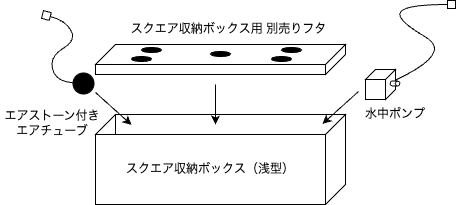

The diagram above was exported from draw.io. Its source (the exported page's mxGraphModel, read from the mxfile embedded in the PNG):
<mxGraphModel dx="954" dy="629" grid="1" gridSize="10" guides="1" tooltips="1" connect="1" arrows="1" fold="1" page="1" pageScale="1" pageWidth="827" pageHeight="1169" math="0" shadow="0">
  <root>
    <mxCell id="0" />
    <mxCell id="1" parent="0" />
    <mxCell id="42" value="" style="rounded=0;whiteSpace=wrap;html=1;" parent="1" vertex="1">
      <mxGeometry x="240" y="250" width="230" height="70" as="geometry" />
    </mxCell>
    <mxCell id="43" value="" style="shape=parallelogram;perimeter=parallelogramPerimeter;whiteSpace=wrap;html=1;fixedSize=1;" parent="1" vertex="1">
      <mxGeometry x="240" y="230" width="250" height="20" as="geometry" />
    </mxCell>
    <mxCell id="44" value="" style="shape=parallelogram;perimeter=parallelogramPerimeter;whiteSpace=wrap;html=1;fixedSize=1;size=20;points=[[0,0,0,0,0],[0,0.25,0,0,0],[0,0.5,0,0,0],[0,0.75,0,0,0],[0,1,0,0,0],[0.25,0,0,0,0],[0.25,1,0,0,0],[0.5,0,0,0,0],[0.5,1,0,0,0],[0.75,0,0,0,0],[0.75,1,0,0,0],[1,0,0,13,0],[1,0.25,0,0,0],[1,0.5,0,0,0],[1,0.75,0,0,0],[1,1,0,0,0]];rotation=0;direction=south;flipV=1;" parent="1" vertex="1">
      <mxGeometry x="470" y="230" width="20" height="90" as="geometry" />
    </mxCell>
    <mxCell id="46" value="" style="endArrow=none;html=1;entryX=0;entryY=0;entryDx=0;entryDy=0;exitX=0.084;exitY=1.009;exitDx=0;exitDy=0;exitPerimeter=0;" parent="1" edge="1">
      <mxGeometry width="50" height="50" relative="1" as="geometry">
        <mxPoint x="260" y="250.17999999999995" as="sourcePoint" />
        <mxPoint x="259.88888888888886" y="230.5555555555556" as="targetPoint" />
      </mxGeometry>
    </mxCell>
    <mxCell id="49" value="" style="rounded=0;whiteSpace=wrap;html=1;" parent="1" vertex="1">
      <mxGeometry x="240" y="180" width="230" height="10" as="geometry" />
    </mxCell>
    <mxCell id="50" value="" style="shape=parallelogram;perimeter=parallelogramPerimeter;whiteSpace=wrap;html=1;fixedSize=1;" parent="1" vertex="1">
      <mxGeometry x="240" y="160" width="250" height="20" as="geometry" />
    </mxCell>
    <mxCell id="61" value="スクエア収納ボックス（浅型）" style="text;html=1;align=center;verticalAlign=middle;whiteSpace=wrap;rounded=0;" parent="1" vertex="1">
      <mxGeometry x="270" y="270" width="170" height="30" as="geometry" />
    </mxCell>
    <mxCell id="62" value="スクエア収納ボックス用 別売りフタ" style="text;html=1;align=center;verticalAlign=middle;whiteSpace=wrap;rounded=0;" parent="1" vertex="1">
      <mxGeometry x="270" y="130" width="207" height="30" as="geometry" />
    </mxCell>
    <mxCell id="66" value="" style="endArrow=classic;html=1;" parent="1" edge="1">
      <mxGeometry width="50" height="50" relative="1" as="geometry">
        <mxPoint x="360" y="200" as="sourcePoint" />
        <mxPoint x="360" y="240" as="targetPoint" />
      </mxGeometry>
    </mxCell>
    <mxCell id="72" value="" style="shape=parallelogram;perimeter=parallelogramPerimeter;whiteSpace=wrap;html=1;fixedSize=1;size=20;points=[[0,0,0,0,0],[0,0.25,0,0,0],[0,0.5,0,0,0],[0,0.75,0,0,0],[0,1,0,0,0],[0.25,0,0,0,0],[0.25,1,0,0,0],[0.5,0,0,0,0],[0.5,1,0,0,0],[0.75,0,0,0,0],[0.75,1,0,0,0],[1,0,0,13,0],[1,0.25,0,0,0],[1,0.5,0,0,0],[1,0.75,0,0,0],[1,1,0,0,0]];rotation=0;direction=south;flipV=1;" parent="1" vertex="1">
      <mxGeometry x="470" y="160" width="20" height="30" as="geometry" />
    </mxCell>
    <mxCell id="73" value="" style="ellipse;whiteSpace=wrap;html=1;gradientColor=none;fillColor=#000000;" parent="1" vertex="1">
      <mxGeometry x="355" y="167" width="20" height="5" as="geometry" />
    </mxCell>
    <mxCell id="77" value="" style="ellipse;whiteSpace=wrap;html=1;gradientColor=none;fillColor=#000000;" parent="1" vertex="1">
      <mxGeometry x="286" y="163" width="20" height="5" as="geometry" />
    </mxCell>
    <mxCell id="78" value="" style="ellipse;whiteSpace=wrap;html=1;gradientColor=none;fillColor=#000000;" parent="1" vertex="1">
      <mxGeometry x="276" y="172" width="20" height="5" as="geometry" />
    </mxCell>
    <mxCell id="79" value="" style="ellipse;whiteSpace=wrap;html=1;gradientColor=none;fillColor=#000000;" parent="1" vertex="1">
      <mxGeometry x="426" y="163" width="20" height="5" as="geometry" />
    </mxCell>
    <mxCell id="80" value="" style="ellipse;whiteSpace=wrap;html=1;gradientColor=none;fillColor=#000000;" parent="1" vertex="1">
      <mxGeometry x="416" y="172" width="20" height="5" as="geometry" />
    </mxCell>
    <mxCell id="81" value="" style="endArrow=classic;html=1;exitX=1.033;exitY=0.744;exitDx=0;exitDy=0;exitPerimeter=0;entryX=0.952;entryY=-0.033;entryDx=0;entryDy=0;entryPerimeter=0;" parent="1" edge="1">
      <mxGeometry width="50" height="50" relative="1" as="geometry">
        <mxPoint x="503" y="207" as="sourcePoint" />
        <mxPoint x="467" y="239.34999999999997" as="targetPoint" />
      </mxGeometry>
    </mxCell>
    <mxCell id="82" value="" style="curved=1;endArrow=box;html=1;exitX=0.5;exitY=1;exitDx=0;exitDy=0;exitPerimeter=0;endFill=0;" parent="1" source="85" edge="1">
      <mxGeometry width="50" height="50" relative="1" as="geometry">
        <mxPoint x="550" y="170" as="sourcePoint" />
        <mxPoint x="600" y="120" as="targetPoint" />
        <Array as="points">
          <mxPoint x="600" y="170" />
          <mxPoint x="540" y="135" />
          <mxPoint x="550" y="120" />
        </Array>
      </mxGeometry>
    </mxCell>
    <mxCell id="83" value="" style="rounded=0;whiteSpace=wrap;html=1;" parent="1" vertex="1">
      <mxGeometry x="510" y="195" width="20" height="20" as="geometry" />
    </mxCell>
    <mxCell id="84" value="" style="shape=parallelogram;perimeter=parallelogramPerimeter;whiteSpace=wrap;html=1;fixedSize=1;size=10;" parent="1" vertex="1">
      <mxGeometry x="510" y="185" width="30" height="10" as="geometry" />
    </mxCell>
    <mxCell id="85" value="" style="shape=parallelogram;perimeter=parallelogramPerimeter;whiteSpace=wrap;html=1;fixedSize=1;size=9.999999999999943;points=[[0,0,0,0,0],[0,0.25,0,0,0],[0,0.5,0,0,0],[0,0.75,0,0,0],[0,1,0,0,0],[0.25,0,0,0,0],[0.25,1,0,0,0],[0.5,0,0,0,0],[0.5,1,0,0,0],[0.75,0,0,0,0],[0.75,1,0,0,0],[1,0,0,13,0],[1,0.25,0,0,0],[1,0.5,0,0,0],[1,0.75,0,0,0],[1,1,0,0,0]];rotation=0;direction=south;flipV=1;" parent="1" vertex="1">
      <mxGeometry x="530" y="185" width="10" height="30" as="geometry" />
    </mxCell>
    <mxCell id="86" value="" style="shape=cylinder3;whiteSpace=wrap;html=1;boundedLbl=1;backgroundOutline=1;size=2.3424657534246194;rotation=90;" parent="1" vertex="1">
      <mxGeometry x="537" y="194" width="5" height="10" as="geometry" />
    </mxCell>
    <mxCell id="87" value="水中ポンプ" style="text;html=1;align=center;verticalAlign=middle;whiteSpace=wrap;rounded=0;" parent="1" vertex="1">
      <mxGeometry x="499.5" y="215" width="80" height="30" as="geometry" />
    </mxCell>
    <mxCell id="88" value="" style="curved=1;endArrow=box;html=1;endFill=0;startArrow=oval;startFill=1;startSize=21;" edge="1" parent="1">
      <mxGeometry width="50" height="50" relative="1" as="geometry">
        <mxPoint x="228" y="199" as="sourcePoint" />
        <mxPoint x="187" y="130" as="targetPoint" />
        <Array as="points">
          <mxPoint x="200" y="197" />
          <mxPoint x="194" y="172" />
          <mxPoint x="221" y="156" />
          <mxPoint x="210" y="136" />
        </Array>
      </mxGeometry>
    </mxCell>
    <mxCell id="89" value="エアストーン付きエアチューブ" style="text;html=1;align=center;verticalAlign=middle;whiteSpace=wrap;rounded=0;" vertex="1" parent="1">
      <mxGeometry x="145" y="224" width="104" height="30" as="geometry" />
    </mxCell>
    <mxCell id="90" value="" style="endArrow=classic;html=1;exitX=1.033;exitY=0.744;exitDx=0;exitDy=0;exitPerimeter=0;entryX=0.952;entryY=-0.033;entryDx=0;entryDy=0;entryPerimeter=0;" edge="1" parent="1">
      <mxGeometry width="50" height="50" relative="1" as="geometry">
        <mxPoint x="240" y="208" as="sourcePoint" />
        <mxPoint x="276" y="240.34999999999997" as="targetPoint" />
      </mxGeometry>
    </mxCell>
  </root>
</mxGraphModel>